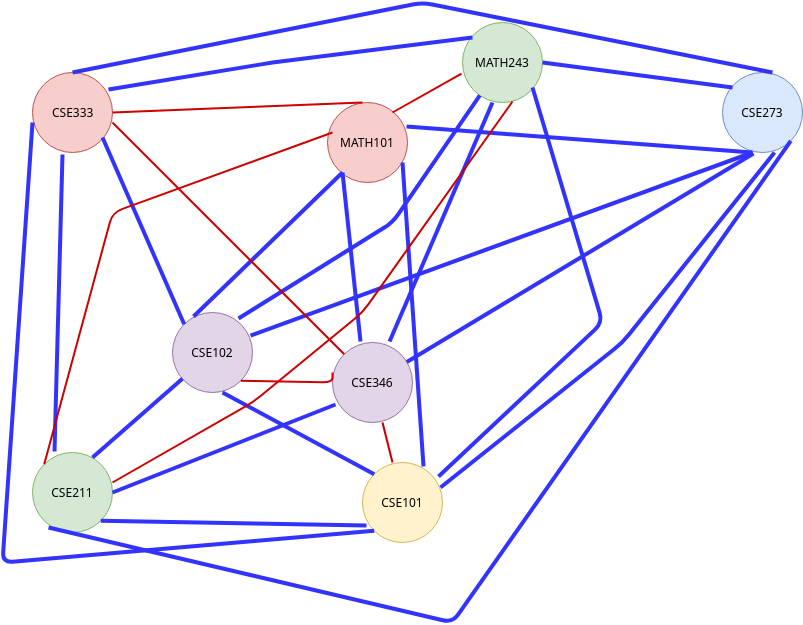

The diagram above was exported from draw.io. Its source (the exported page's mxGraphModel, read from the mxfile embedded in the PNG):
<mxGraphModel dx="1382" dy="767" grid="1" gridSize="10" guides="1" tooltips="1" connect="1" arrows="1" fold="1" page="1" pageScale="1" pageWidth="850" pageHeight="1100" math="0" shadow="0">
  <root>
    <mxCell id="0" />
    <mxCell id="1" parent="0" />
    <mxCell id="DXgiU3A88CLCb4c6d6dd-1" value="" style="ellipse;whiteSpace=wrap;html=1;aspect=fixed;fillColor=#f8cecc;strokeColor=#b85450;" vertex="1" parent="1">
      <mxGeometry x="345" y="120" width="80" height="80" as="geometry" />
    </mxCell>
    <mxCell id="DXgiU3A88CLCb4c6d6dd-2" value="MATH101" style="text;html=1;resizable=0;autosize=1;align=center;verticalAlign=middle;points=[];fillColor=none;strokeColor=none;rounded=0;" vertex="1" parent="1">
      <mxGeometry x="350" y="150" width="70" height="20" as="geometry" />
    </mxCell>
    <mxCell id="DXgiU3A88CLCb4c6d6dd-3" value="" style="ellipse;whiteSpace=wrap;html=1;aspect=fixed;fillColor=#d5e8d4;strokeColor=#82b366;" vertex="1" parent="1">
      <mxGeometry x="480" y="40" width="80" height="80" as="geometry" />
    </mxCell>
    <mxCell id="DXgiU3A88CLCb4c6d6dd-4" value="MATH243" style="text;html=1;resizable=0;autosize=1;align=center;verticalAlign=middle;points=[];fillColor=none;strokeColor=none;rounded=0;" vertex="1" parent="1">
      <mxGeometry x="485" y="70" width="70" height="20" as="geometry" />
    </mxCell>
    <mxCell id="DXgiU3A88CLCb4c6d6dd-5" value="" style="ellipse;whiteSpace=wrap;html=1;aspect=fixed;fillColor=#d5e8d4;strokeColor=#82b366;" vertex="1" parent="1">
      <mxGeometry x="50" y="470" width="80" height="80" as="geometry" />
    </mxCell>
    <mxCell id="DXgiU3A88CLCb4c6d6dd-6" value="" style="ellipse;whiteSpace=wrap;html=1;aspect=fixed;fillColor=#f8cecc;strokeColor=#b85450;" vertex="1" parent="1">
      <mxGeometry x="50" y="90" width="80" height="80" as="geometry" />
    </mxCell>
    <mxCell id="DXgiU3A88CLCb4c6d6dd-7" value="" style="ellipse;whiteSpace=wrap;html=1;aspect=fixed;fillColor=#e1d5e7;strokeColor=#9673a6;" vertex="1" parent="1">
      <mxGeometry x="350" y="360" width="80" height="80" as="geometry" />
    </mxCell>
    <mxCell id="DXgiU3A88CLCb4c6d6dd-8" value="" style="ellipse;whiteSpace=wrap;html=1;aspect=fixed;fillColor=#e1d5e7;strokeColor=#9673a6;" vertex="1" parent="1">
      <mxGeometry x="190" y="330" width="80" height="80" as="geometry" />
    </mxCell>
    <mxCell id="DXgiU3A88CLCb4c6d6dd-9" value="CSE333" style="text;html=1;resizable=0;autosize=1;align=center;verticalAlign=middle;points=[];fillColor=none;strokeColor=none;rounded=0;" vertex="1" parent="1">
      <mxGeometry x="60" y="120" width="60" height="20" as="geometry" />
    </mxCell>
    <mxCell id="DXgiU3A88CLCb4c6d6dd-10" value="CSE346" style="text;html=1;strokeColor=none;fillColor=none;align=center;verticalAlign=middle;whiteSpace=wrap;rounded=0;" vertex="1" parent="1">
      <mxGeometry x="370" y="390" width="40" height="20" as="geometry" />
    </mxCell>
    <mxCell id="DXgiU3A88CLCb4c6d6dd-11" value="CSE211" style="text;html=1;strokeColor=none;fillColor=none;align=center;verticalAlign=middle;whiteSpace=wrap;rounded=0;" vertex="1" parent="1">
      <mxGeometry x="70" y="500" width="40" height="20" as="geometry" />
    </mxCell>
    <mxCell id="DXgiU3A88CLCb4c6d6dd-12" value="" style="ellipse;whiteSpace=wrap;html=1;aspect=fixed;fillColor=#fff2cc;strokeColor=#d6b656;" vertex="1" parent="1">
      <mxGeometry x="380" y="480" width="80" height="80" as="geometry" />
    </mxCell>
    <mxCell id="DXgiU3A88CLCb4c6d6dd-13" value="CSE101" style="text;html=1;strokeColor=none;fillColor=none;align=center;verticalAlign=middle;whiteSpace=wrap;rounded=0;" vertex="1" parent="1">
      <mxGeometry x="400" y="510" width="40" height="20" as="geometry" />
    </mxCell>
    <mxCell id="DXgiU3A88CLCb4c6d6dd-14" value="CSE102" style="text;html=1;strokeColor=none;fillColor=none;align=center;verticalAlign=middle;whiteSpace=wrap;rounded=0;" vertex="1" parent="1">
      <mxGeometry x="210" y="360" width="40" height="20" as="geometry" />
    </mxCell>
    <mxCell id="DXgiU3A88CLCb4c6d6dd-16" value="" style="endArrow=none;html=1;exitX=0.713;exitY=-0.012;exitDx=0;exitDy=0;exitPerimeter=0;strokeWidth=4;strokeColor=#3333FF;" edge="1" parent="1" source="DXgiU3A88CLCb4c6d6dd-7">
      <mxGeometry width="50" height="50" relative="1" as="geometry">
        <mxPoint x="460" y="170" as="sourcePoint" />
        <mxPoint x="510" y="120" as="targetPoint" />
      </mxGeometry>
    </mxCell>
    <mxCell id="DXgiU3A88CLCb4c6d6dd-17" value="" style="endArrow=none;html=1;exitX=0.95;exitY=0.213;exitDx=0;exitDy=0;exitPerimeter=0;strokeWidth=4;strokeColor=#3333FF;" edge="1" parent="1" source="DXgiU3A88CLCb4c6d6dd-6">
      <mxGeometry width="50" height="50" relative="1" as="geometry">
        <mxPoint x="110" y="90" as="sourcePoint" />
        <mxPoint x="490" y="55" as="targetPoint" />
        <Array as="points">
          <mxPoint x="290" y="80" />
        </Array>
      </mxGeometry>
    </mxCell>
    <mxCell id="DXgiU3A88CLCb4c6d6dd-18" value="" style="endArrow=none;html=1;entryX=0.95;entryY=0.175;entryDx=0;entryDy=0;entryPerimeter=0;strokeWidth=4;strokeColor=#3333FF;" edge="1" parent="1" target="DXgiU3A88CLCb4c6d6dd-12">
      <mxGeometry width="50" height="50" relative="1" as="geometry">
        <mxPoint x="550" y="105" as="sourcePoint" />
        <mxPoint x="600" y="55" as="targetPoint" />
        <Array as="points">
          <mxPoint x="620" y="340" />
        </Array>
      </mxGeometry>
    </mxCell>
    <mxCell id="DXgiU3A88CLCb4c6d6dd-19" value="" style="endArrow=none;html=1;entryX=0.825;entryY=0.075;entryDx=0;entryDy=0;entryPerimeter=0;strokeWidth=4;strokeColor=#3333FF;" edge="1" parent="1" source="DXgiU3A88CLCb4c6d6dd-3" target="DXgiU3A88CLCb4c6d6dd-8">
      <mxGeometry width="50" height="50" relative="1" as="geometry">
        <mxPoint x="180" y="630" as="sourcePoint" />
        <mxPoint x="230" y="580" as="targetPoint" />
        <Array as="points">
          <mxPoint x="410" y="240" />
        </Array>
      </mxGeometry>
    </mxCell>
    <mxCell id="DXgiU3A88CLCb4c6d6dd-21" value="" style="endArrow=none;html=1;exitX=0.35;exitY=-0.012;exitDx=0;exitDy=0;exitPerimeter=0;strokeWidth=4;strokeColor=#3333FF;" edge="1" parent="1" source="DXgiU3A88CLCb4c6d6dd-7">
      <mxGeometry width="50" height="50" relative="1" as="geometry">
        <mxPoint x="310" y="240" as="sourcePoint" />
        <mxPoint x="360" y="190" as="targetPoint" />
      </mxGeometry>
    </mxCell>
    <mxCell id="DXgiU3A88CLCb4c6d6dd-22" value="" style="endArrow=none;html=1;exitX=0.263;exitY=0.05;exitDx=0;exitDy=0;exitPerimeter=0;strokeWidth=4;strokeColor=#3333FF;" edge="1" parent="1" source="DXgiU3A88CLCb4c6d6dd-8">
      <mxGeometry width="50" height="50" relative="1" as="geometry">
        <mxPoint x="310" y="240" as="sourcePoint" />
        <mxPoint x="360" y="190" as="targetPoint" />
      </mxGeometry>
    </mxCell>
    <mxCell id="DXgiU3A88CLCb4c6d6dd-24" value="" style="endArrow=none;html=1;exitX=0.763;exitY=0.05;exitDx=0;exitDy=0;exitPerimeter=0;strokeWidth=4;strokeColor=#3333FF;" edge="1" parent="1" source="DXgiU3A88CLCb4c6d6dd-12">
      <mxGeometry width="50" height="50" relative="1" as="geometry">
        <mxPoint x="370" y="230" as="sourcePoint" />
        <mxPoint x="420" y="180" as="targetPoint" />
      </mxGeometry>
    </mxCell>
    <mxCell id="DXgiU3A88CLCb4c6d6dd-25" value="" style="endArrow=none;html=1;exitX=0.75;exitY=0.063;exitDx=0;exitDy=0;exitPerimeter=0;strokeWidth=4;strokeColor=#3333FF;" edge="1" parent="1" source="DXgiU3A88CLCb4c6d6dd-5" target="DXgiU3A88CLCb4c6d6dd-8">
      <mxGeometry width="50" height="50" relative="1" as="geometry">
        <mxPoint x="120" y="470" as="sourcePoint" />
        <mxPoint x="170" y="420" as="targetPoint" />
      </mxGeometry>
    </mxCell>
    <mxCell id="DXgiU3A88CLCb4c6d6dd-26" value="" style="endArrow=none;html=1;entryX=0.375;entryY=1.025;entryDx=0;entryDy=0;entryPerimeter=0;exitX=0.275;exitY=-0.012;exitDx=0;exitDy=0;exitPerimeter=0;strokeWidth=4;strokeColor=#3333FF;" edge="1" parent="1" source="DXgiU3A88CLCb4c6d6dd-5" target="DXgiU3A88CLCb4c6d6dd-6">
      <mxGeometry width="50" height="50" relative="1" as="geometry">
        <mxPoint x="70" y="470" as="sourcePoint" />
        <mxPoint x="120" y="420" as="targetPoint" />
      </mxGeometry>
    </mxCell>
    <mxCell id="DXgiU3A88CLCb4c6d6dd-27" value="" style="endArrow=none;html=1;entryX=0.038;entryY=0.775;entryDx=0;entryDy=0;entryPerimeter=0;exitX=1;exitY=0.5;exitDx=0;exitDy=0;strokeWidth=4;strokeColor=#3333FF;" edge="1" parent="1" source="DXgiU3A88CLCb4c6d6dd-5" target="DXgiU3A88CLCb4c6d6dd-7">
      <mxGeometry width="50" height="50" relative="1" as="geometry">
        <mxPoint x="130" y="520" as="sourcePoint" />
        <mxPoint x="180" y="470" as="targetPoint" />
      </mxGeometry>
    </mxCell>
    <mxCell id="DXgiU3A88CLCb4c6d6dd-29" value="" style="endArrow=none;html=1;entryX=0.05;entryY=0.788;entryDx=0;entryDy=0;entryPerimeter=0;exitX=1;exitY=1;exitDx=0;exitDy=0;strokeWidth=4;strokeColor=#3333FF;" edge="1" parent="1" source="DXgiU3A88CLCb4c6d6dd-5" target="DXgiU3A88CLCb4c6d6dd-12">
      <mxGeometry width="50" height="50" relative="1" as="geometry">
        <mxPoint x="90" y="550" as="sourcePoint" />
        <mxPoint x="140" y="500" as="targetPoint" />
      </mxGeometry>
    </mxCell>
    <mxCell id="DXgiU3A88CLCb4c6d6dd-31" value="" style="endArrow=none;html=1;entryX=0;entryY=0;entryDx=0;entryDy=0;strokeWidth=4;strokeColor=#3333FF;" edge="1" parent="1" target="DXgiU3A88CLCb4c6d6dd-8">
      <mxGeometry width="50" height="50" relative="1" as="geometry">
        <mxPoint x="120" y="155" as="sourcePoint" />
        <mxPoint x="170" y="105" as="targetPoint" />
      </mxGeometry>
    </mxCell>
    <mxCell id="DXgiU3A88CLCb4c6d6dd-32" value="" style="endArrow=none;html=1;entryX=0;entryY=0.625;entryDx=0;entryDy=0;entryPerimeter=0;exitX=0;exitY=1;exitDx=0;exitDy=0;strokeWidth=4;strokeColor=#3333FF;" edge="1" parent="1" source="DXgiU3A88CLCb4c6d6dd-12" target="DXgiU3A88CLCb4c6d6dd-6">
      <mxGeometry width="50" height="50" relative="1" as="geometry">
        <mxPoint x="460" y="530" as="sourcePoint" />
        <mxPoint x="510" y="480" as="targetPoint" />
        <Array as="points">
          <mxPoint x="20" y="580" />
        </Array>
      </mxGeometry>
    </mxCell>
    <mxCell id="DXgiU3A88CLCb4c6d6dd-33" value="" style="endArrow=none;html=1;entryX=0;entryY=0;entryDx=0;entryDy=0;strokeWidth=4;strokeColor=#3333FF;" edge="1" parent="1" target="DXgiU3A88CLCb4c6d6dd-12">
      <mxGeometry width="50" height="50" relative="1" as="geometry">
        <mxPoint x="240" y="410" as="sourcePoint" />
        <mxPoint x="290" y="360" as="targetPoint" />
      </mxGeometry>
    </mxCell>
    <mxCell id="DXgiU3A88CLCb4c6d6dd-34" value="" style="ellipse;whiteSpace=wrap;html=1;aspect=fixed;fillColor=#dae8fc;strokeColor=#6c8ebf;" vertex="1" parent="1">
      <mxGeometry x="740" y="90" width="80" height="80" as="geometry" />
    </mxCell>
    <mxCell id="DXgiU3A88CLCb4c6d6dd-35" value="CSE273" style="text;html=1;strokeColor=none;fillColor=none;align=center;verticalAlign=middle;whiteSpace=wrap;rounded=0;" vertex="1" parent="1">
      <mxGeometry x="760" y="120" width="40" height="20" as="geometry" />
    </mxCell>
    <mxCell id="DXgiU3A88CLCb4c6d6dd-36" value="" style="endArrow=none;html=1;exitX=1;exitY=0.5;exitDx=0;exitDy=0;strokeColor=#3333FF;strokeWidth=4;" edge="1" parent="1" source="DXgiU3A88CLCb4c6d6dd-3">
      <mxGeometry width="50" height="50" relative="1" as="geometry">
        <mxPoint x="700" y="155" as="sourcePoint" />
        <mxPoint x="750" y="105" as="targetPoint" />
      </mxGeometry>
    </mxCell>
    <mxCell id="DXgiU3A88CLCb4c6d6dd-37" value="" style="endArrow=none;html=1;entryX=0.5;entryY=0;entryDx=0;entryDy=0;strokeColor=#3333FF;strokeWidth=4;" edge="1" parent="1" target="DXgiU3A88CLCb4c6d6dd-6">
      <mxGeometry width="50" height="50" relative="1" as="geometry">
        <mxPoint x="790" y="90" as="sourcePoint" />
        <mxPoint x="840" y="40" as="targetPoint" />
        <Array as="points">
          <mxPoint x="440" y="20" />
        </Array>
      </mxGeometry>
    </mxCell>
    <mxCell id="DXgiU3A88CLCb4c6d6dd-38" value="" style="endArrow=none;html=1;exitX=0.988;exitY=0.3;exitDx=0;exitDy=0;exitPerimeter=0;strokeColor=#3333FF;strokeWidth=4;" edge="1" parent="1" source="DXgiU3A88CLCb4c6d6dd-1">
      <mxGeometry width="50" height="50" relative="1" as="geometry">
        <mxPoint x="720" y="220" as="sourcePoint" />
        <mxPoint x="770" y="170" as="targetPoint" />
      </mxGeometry>
    </mxCell>
    <mxCell id="DXgiU3A88CLCb4c6d6dd-39" value="" style="endArrow=none;html=1;exitX=0.975;exitY=0.288;exitDx=0;exitDy=0;exitPerimeter=0;strokeWidth=4;strokeColor=#3333FF;" edge="1" parent="1" source="DXgiU3A88CLCb4c6d6dd-8">
      <mxGeometry width="50" height="50" relative="1" as="geometry">
        <mxPoint x="730" y="220" as="sourcePoint" />
        <mxPoint x="770" y="170" as="targetPoint" />
      </mxGeometry>
    </mxCell>
    <mxCell id="DXgiU3A88CLCb4c6d6dd-40" value="" style="endArrow=none;html=1;entryX=0.388;entryY=1.013;entryDx=0;entryDy=0;entryPerimeter=0;strokeWidth=4;strokeColor=#3333FF;" edge="1" parent="1" source="DXgiU3A88CLCb4c6d6dd-7" target="DXgiU3A88CLCb4c6d6dd-34">
      <mxGeometry width="50" height="50" relative="1" as="geometry">
        <mxPoint x="750" y="220" as="sourcePoint" />
        <mxPoint x="800" y="170" as="targetPoint" />
      </mxGeometry>
    </mxCell>
    <mxCell id="DXgiU3A88CLCb4c6d6dd-41" value="" style="endArrow=none;html=1;entryX=0.65;entryY=1;entryDx=0;entryDy=0;entryPerimeter=0;exitX=0.975;exitY=0.313;exitDx=0;exitDy=0;exitPerimeter=0;strokeWidth=4;strokeColor=#3333FF;" edge="1" parent="1" source="DXgiU3A88CLCb4c6d6dd-12" target="DXgiU3A88CLCb4c6d6dd-34">
      <mxGeometry width="50" height="50" relative="1" as="geometry">
        <mxPoint x="750" y="300" as="sourcePoint" />
        <mxPoint x="800" y="250" as="targetPoint" />
        <Array as="points">
          <mxPoint x="640" y="360" />
        </Array>
      </mxGeometry>
    </mxCell>
    <mxCell id="DXgiU3A88CLCb4c6d6dd-42" value="" style="endArrow=none;html=1;entryX=1;entryY=1;entryDx=0;entryDy=0;exitX=0.2;exitY=0.938;exitDx=0;exitDy=0;exitPerimeter=0;strokeWidth=4;strokeColor=#3333FF;" edge="1" parent="1" source="DXgiU3A88CLCb4c6d6dd-5" target="DXgiU3A88CLCb4c6d6dd-34">
      <mxGeometry width="50" height="50" relative="1" as="geometry">
        <mxPoint x="780" y="240" as="sourcePoint" />
        <mxPoint x="830" y="190" as="targetPoint" />
        <Array as="points">
          <mxPoint x="470" y="640" />
        </Array>
      </mxGeometry>
    </mxCell>
    <mxCell id="DXgiU3A88CLCb4c6d6dd-50" value="" style="endArrow=none;html=1;strokeColor=#CC0000;exitX=0;exitY=0;exitDx=0;exitDy=0;strokeWidth=2;" edge="1" parent="1" source="DXgiU3A88CLCb4c6d6dd-5">
      <mxGeometry width="50" height="50" relative="1" as="geometry">
        <mxPoint x="60" y="340" as="sourcePoint" />
        <mxPoint x="350" y="150" as="targetPoint" />
        <Array as="points">
          <mxPoint x="130" y="230" />
        </Array>
      </mxGeometry>
    </mxCell>
    <mxCell id="DXgiU3A88CLCb4c6d6dd-51" value="" style="endArrow=none;html=1;strokeColor=#CC0000;strokeWidth=2;entryX=0.625;entryY=0.988;entryDx=0;entryDy=0;entryPerimeter=0;" edge="1" parent="1" target="DXgiU3A88CLCb4c6d6dd-3">
      <mxGeometry width="50" height="50" relative="1" as="geometry">
        <mxPoint x="130" y="500" as="sourcePoint" />
        <mxPoint x="180" y="450" as="targetPoint" />
        <Array as="points">
          <mxPoint x="270" y="420" />
          <mxPoint x="380" y="330" />
        </Array>
      </mxGeometry>
    </mxCell>
    <mxCell id="DXgiU3A88CLCb4c6d6dd-52" value="" style="endArrow=none;html=1;strokeColor=#CC0000;strokeWidth=2;entryX=-0.012;entryY=0.638;entryDx=0;entryDy=0;entryPerimeter=0;" edge="1" parent="1" target="DXgiU3A88CLCb4c6d6dd-3">
      <mxGeometry width="50" height="50" relative="1" as="geometry">
        <mxPoint x="410" y="130" as="sourcePoint" />
        <mxPoint x="460" y="80" as="targetPoint" />
      </mxGeometry>
    </mxCell>
    <mxCell id="DXgiU3A88CLCb4c6d6dd-53" value="" style="endArrow=none;html=1;strokeColor=#CC0000;strokeWidth=2;entryX=1;entryY=0.5;entryDx=0;entryDy=0;" edge="1" parent="1" target="DXgiU3A88CLCb4c6d6dd-6">
      <mxGeometry width="50" height="50" relative="1" as="geometry">
        <mxPoint x="380" y="120" as="sourcePoint" />
        <mxPoint x="430" y="70" as="targetPoint" />
      </mxGeometry>
    </mxCell>
    <mxCell id="DXgiU3A88CLCb4c6d6dd-54" value="" style="endArrow=none;html=1;strokeColor=#CC0000;strokeWidth=2;exitX=0;exitY=0;exitDx=0;exitDy=0;" edge="1" parent="1" source="DXgiU3A88CLCb4c6d6dd-7">
      <mxGeometry width="50" height="50" relative="1" as="geometry">
        <mxPoint x="80" y="190" as="sourcePoint" />
        <mxPoint x="130" y="140" as="targetPoint" />
      </mxGeometry>
    </mxCell>
    <mxCell id="DXgiU3A88CLCb4c6d6dd-55" value="" style="endArrow=none;html=1;strokeColor=#CC0000;strokeWidth=2;exitX=1;exitY=1;exitDx=0;exitDy=0;" edge="1" parent="1" source="DXgiU3A88CLCb4c6d6dd-8">
      <mxGeometry width="50" height="50" relative="1" as="geometry">
        <mxPoint x="300" y="440" as="sourcePoint" />
        <mxPoint x="350" y="390" as="targetPoint" />
        <Array as="points">
          <mxPoint x="350" y="400" />
        </Array>
      </mxGeometry>
    </mxCell>
    <mxCell id="DXgiU3A88CLCb4c6d6dd-56" value="" style="endArrow=none;html=1;strokeColor=#CC0000;strokeWidth=2;exitX=0.375;exitY=0;exitDx=0;exitDy=0;exitPerimeter=0;" edge="1" parent="1" source="DXgiU3A88CLCb4c6d6dd-12">
      <mxGeometry width="50" height="50" relative="1" as="geometry">
        <mxPoint x="350" y="490" as="sourcePoint" />
        <mxPoint x="400" y="440" as="targetPoint" />
      </mxGeometry>
    </mxCell>
  </root>
</mxGraphModel>